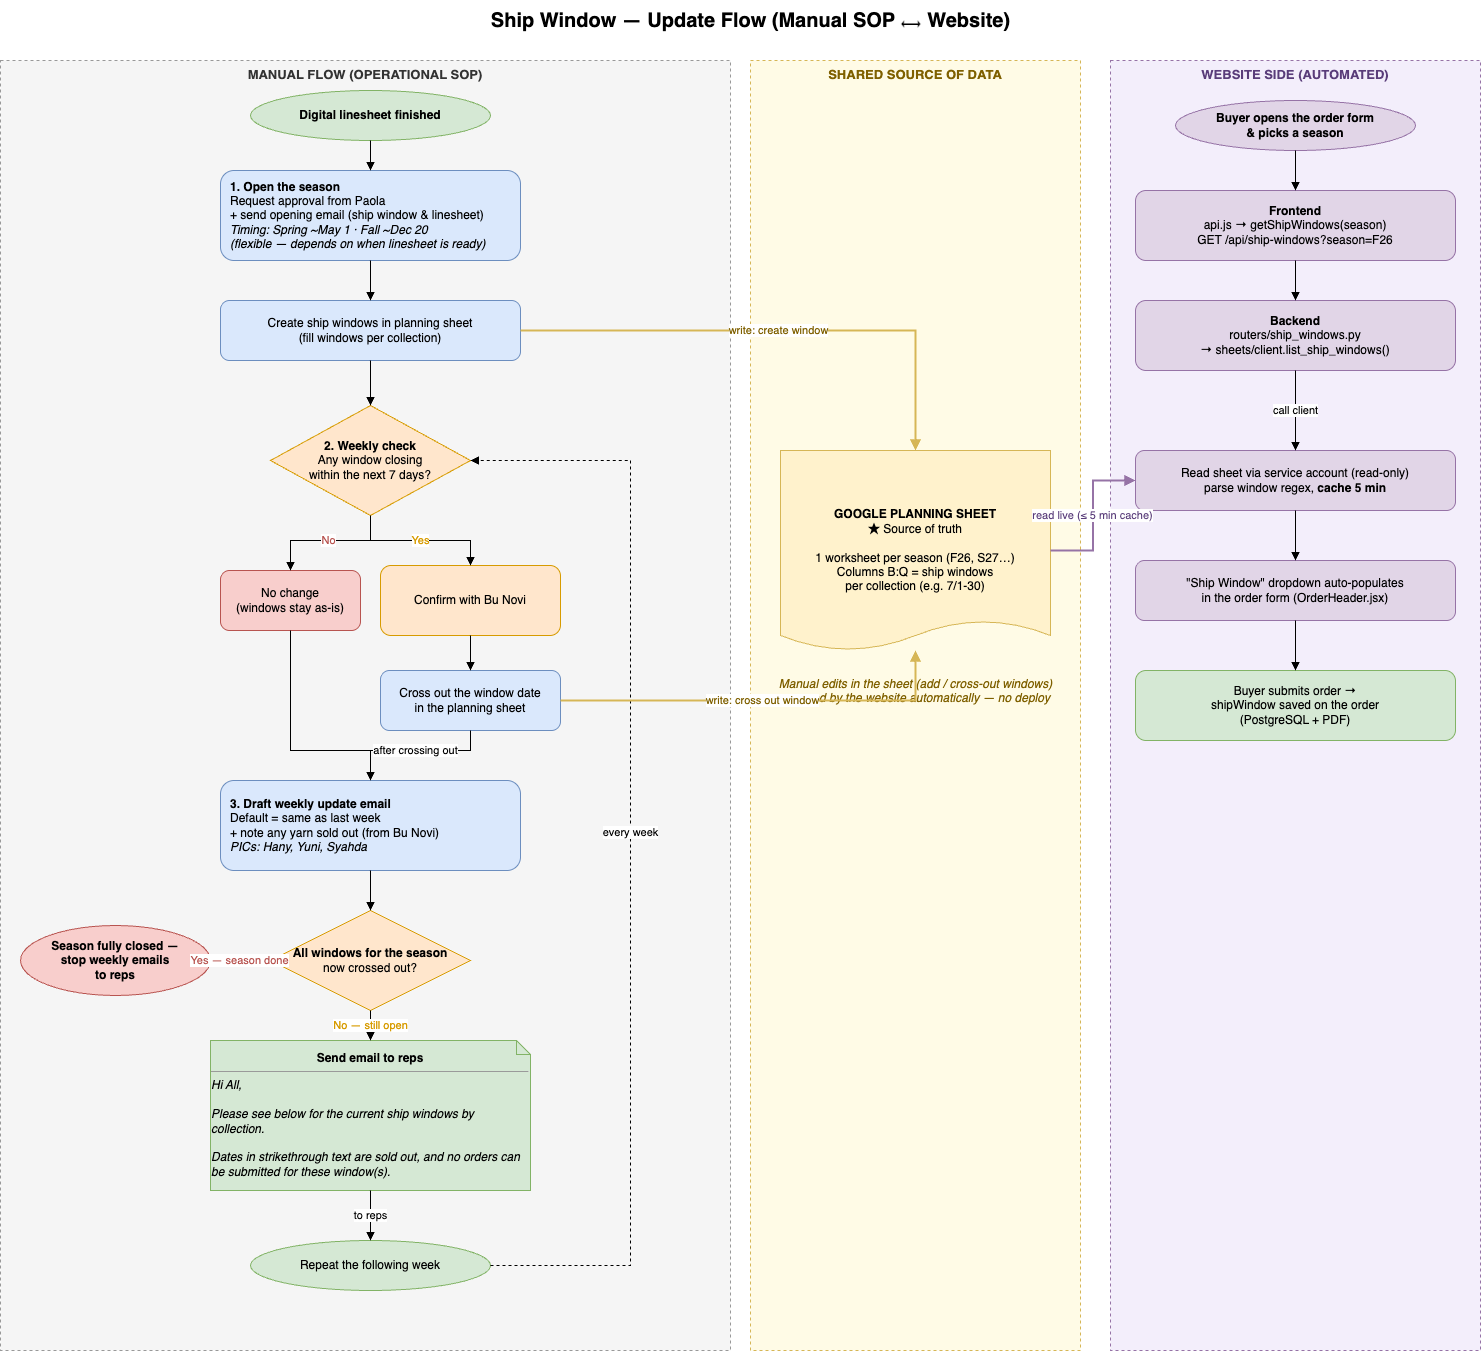

The diagram above was exported from draw.io. Its source (the exported page's mxGraphModel, read from the mxfile embedded in the PNG):
<mxGraphModel dx="3291" dy="714" grid="1" gridSize="10" guides="1" tooltips="1" connect="1" arrows="1" fold="1" page="1" pageScale="1" pageWidth="1200" pageHeight="1420" math="0" shadow="0">
  <root>
    <mxCell id="0" />
    <mxCell id="1" parent="0" />
    <mxCell id="title" value="Ship Window — Update Flow (Manual SOP ⟷ Website)" style="text;html=1;align=center;verticalAlign=middle;fontSize=20;fontStyle=1;" parent="1" vertex="1">
      <mxGeometry x="-130" y="20" width="1120" height="40" as="geometry" />
    </mxCell>
    <mxCell id="laneManual" value="MANUAL FLOW (OPERATIONAL SOP)" style="rounded=0;whiteSpace=wrap;html=1;fillColor=#f5f5f5;strokeColor=#999999;verticalAlign=top;fontStyle=1;fontSize=13;fontColor=#333333;dashed=1;" parent="1" vertex="1">
      <mxGeometry x="-320" y="80" width="730" height="1290" as="geometry" />
    </mxCell>
    <mxCell id="laneSheet" value="SHARED SOURCE OF DATA" style="rounded=0;whiteSpace=wrap;html=1;fillColor=#fffbe6;strokeColor=#d6b656;verticalAlign=top;fontStyle=1;fontSize=13;fontColor=#7f6000;dashed=1;" parent="1" vertex="1">
      <mxGeometry x="430" y="80" width="330" height="1290" as="geometry" />
    </mxCell>
    <mxCell id="laneWeb" value="WEBSITE SIDE (AUTOMATED)" style="rounded=0;whiteSpace=wrap;html=1;fillColor=#f3eefb;strokeColor=#9673a6;verticalAlign=top;fontStyle=1;fontSize=13;fontColor=#5a3d7a;dashed=1;" parent="1" vertex="1">
      <mxGeometry x="790" y="80" width="370" height="1290" as="geometry" />
    </mxCell>
    <mxCell id="M1" value="Digital linesheet finished" style="ellipse;whiteSpace=wrap;html=1;fillColor=#d5e8d4;strokeColor=#82b366;fontStyle=1;" parent="1" vertex="1">
      <mxGeometry x="-70" y="110" width="240" height="50" as="geometry" />
    </mxCell>
    <mxCell id="M2" value="&lt;b&gt;1. Open the season&lt;/b&gt;&lt;br&gt;Request approval from Paola&lt;br&gt;+ send opening email (ship window &amp;amp; linesheet)&lt;br&gt;&lt;i&gt;Timing: Spring ~May 1 · Fall ~Dec 20&lt;br&gt;(flexible — depends on when linesheet is ready)&lt;/i&gt;" style="rounded=1;whiteSpace=wrap;html=1;fillColor=#dae8fc;strokeColor=#6c8ebf;align=left;spacingLeft=8;" parent="1" vertex="1">
      <mxGeometry x="-100" y="190" width="300" height="90" as="geometry" />
    </mxCell>
    <mxCell id="M3" value="Create ship windows in planning sheet&lt;br&gt;(fill windows per collection)" style="rounded=1;whiteSpace=wrap;html=1;fillColor=#dae8fc;strokeColor=#6c8ebf;" parent="1" vertex="1">
      <mxGeometry x="-100" y="320" width="300" height="60" as="geometry" />
    </mxCell>
    <mxCell id="M4" value="&lt;b&gt;2. Weekly check&lt;/b&gt;&lt;br&gt;Any window closing&lt;br&gt;within the next 7 days?" style="rhombus;whiteSpace=wrap;html=1;fillColor=#ffe6cc;strokeColor=#d79b00;" parent="1" vertex="1">
      <mxGeometry x="-50" y="425" width="200" height="110" as="geometry" />
    </mxCell>
    <mxCell id="M5" value="No change&lt;br&gt;(windows stay as-is)" style="rounded=1;whiteSpace=wrap;html=1;fillColor=#f8cecc;strokeColor=#b85450;" parent="1" vertex="1">
      <mxGeometry x="-100" y="590" width="140" height="60" as="geometry" />
    </mxCell>
    <mxCell id="M6" value="Confirm with Bu Novi" style="rounded=1;whiteSpace=wrap;html=1;fillColor=#ffe6cc;strokeColor=#d79b00;" parent="1" vertex="1">
      <mxGeometry x="60" y="585" width="180" height="70" as="geometry" />
    </mxCell>
    <mxCell id="M7" value="Cross out the window date&lt;br&gt;in the planning sheet" style="rounded=1;whiteSpace=wrap;html=1;fillColor=#dae8fc;strokeColor=#6c8ebf;" parent="1" vertex="1">
      <mxGeometry x="60" y="690" width="180" height="60" as="geometry" />
    </mxCell>
    <mxCell id="M8" value="&lt;b&gt;3. Draft weekly update email&lt;/b&gt;&lt;br&gt;Default = same as last week&lt;br&gt;+ note any yarn sold out (from Bu Novi)&lt;br&gt;&lt;i&gt;PICs: Hany, Yuni, Syahda&lt;/i&gt;" style="rounded=1;whiteSpace=wrap;html=1;fillColor=#dae8fc;strokeColor=#6c8ebf;align=left;spacingLeft=8;" parent="1" vertex="1">
      <mxGeometry x="-100" y="800" width="300" height="90" as="geometry" />
    </mxCell>
    <mxCell id="M8chk" value="&lt;b&gt;All windows for the season&lt;/b&gt;&lt;br&gt;now crossed out?" style="rhombus;whiteSpace=wrap;html=1;fillColor=#ffe6cc;strokeColor=#d79b00;" vertex="1" parent="1">
      <mxGeometry x="-50" y="930" width="200" height="100" as="geometry" />
    </mxCell>
    <mxCell id="M8end" value="Season fully closed —&lt;br&gt;stop weekly emails&lt;br&gt;to reps" style="ellipse;whiteSpace=wrap;html=1;fillColor=#f8cecc;strokeColor=#b85450;fontStyle=1;" vertex="1" parent="1">
      <mxGeometry x="-300" y="945" width="190" height="70" as="geometry" />
    </mxCell>
    <mxCell id="M8mail" value="&lt;b&gt;Send email to reps&lt;/b&gt;&lt;hr size=&quot;1&quot;&gt;&lt;div style=&quot;text-align:left&quot;&gt;&lt;i&gt;Hi All,&lt;br&gt;&lt;br&gt;Please see below for the current ship windows by collection.&lt;br&gt;&lt;br&gt;Dates in strikethrough text are sold out, and no orders can be submitted for these window(s).&lt;/i&gt;&lt;/div&gt;" style="shape=note;whiteSpace=wrap;html=1;fillColor=#d5e8d4;strokeColor=#82b366;align=center;verticalAlign=top;spacingTop=4;size=14;" parent="1" vertex="1">
      <mxGeometry x="-110" y="1060" width="320" height="150" as="geometry" />
    </mxCell>
    <mxCell id="M9" value="Repeat the following week" style="ellipse;whiteSpace=wrap;html=1;fillColor=#d5e8d4;strokeColor=#82b366;" parent="1" vertex="1">
      <mxGeometry x="-70" y="1260" width="240" height="50" as="geometry" />
    </mxCell>
    <mxCell id="SHEET" value="&lt;b&gt;GOOGLE PLANNING SHEET&lt;/b&gt;&lt;br&gt;★ Source of truth&lt;br&gt;&lt;br&gt;1 worksheet per season (F26, S27…)&lt;br&gt;Columns B:Q = ship windows&lt;br&gt;per collection (e.g. 7/1-30)" style="shape=document;whiteSpace=wrap;html=1;fillColor=#fff2cc;strokeColor=#d6b656;fontStyle=0;verticalAlign=middle;size=0.15;" parent="1" vertex="1">
      <mxGeometry x="460" y="470" width="270" height="200" as="geometry" />
    </mxCell>
    <mxCell id="SHEETnote" value="Manual edits in the sheet (add / cross-out windows)&#10;are read by the website automatically — no deploy" style="text;html=1;align=center;fontStyle=2;fontColor=#7f6000;" parent="1" vertex="1">
      <mxGeometry x="450" y="690" width="290" height="40" as="geometry" />
    </mxCell>
    <mxCell id="W1" value="Buyer opens the order form&lt;br&gt;&amp;amp; picks a season" style="ellipse;whiteSpace=wrap;html=1;fillColor=#e1d5e7;strokeColor=#9673a6;fontStyle=1;" parent="1" vertex="1">
      <mxGeometry x="855" y="120" width="240" height="50" as="geometry" />
    </mxCell>
    <mxCell id="W2" value="&lt;b&gt;Frontend&lt;/b&gt;&lt;br&gt;api.js → getShipWindows(season)&lt;br&gt;GET /api/ship-windows?season=F26" style="rounded=1;whiteSpace=wrap;html=1;fillColor=#e1d5e7;strokeColor=#9673a6;" parent="1" vertex="1">
      <mxGeometry x="815" y="210" width="320" height="70" as="geometry" />
    </mxCell>
    <mxCell id="W3" value="&lt;b&gt;Backend&lt;/b&gt;&lt;br&gt;routers/ship_windows.py&lt;br&gt;→ sheets/client.list_ship_windows()" style="rounded=1;whiteSpace=wrap;html=1;fillColor=#e1d5e7;strokeColor=#9673a6;" parent="1" vertex="1">
      <mxGeometry x="815" y="320" width="320" height="70" as="geometry" />
    </mxCell>
    <mxCell id="W4" value="Read sheet via service account (read-only)&lt;br&gt;parse window regex, &lt;b&gt;cache 5 min&lt;/b&gt;" style="rounded=1;whiteSpace=wrap;html=1;fillColor=#e1d5e7;strokeColor=#9673a6;" parent="1" vertex="1">
      <mxGeometry x="815" y="470" width="320" height="60" as="geometry" />
    </mxCell>
    <mxCell id="W5" value="&quot;Ship Window&quot; dropdown auto-populates&lt;br&gt;in the order form (OrderHeader.jsx)" style="rounded=1;whiteSpace=wrap;html=1;fillColor=#e1d5e7;strokeColor=#9673a6;" parent="1" vertex="1">
      <mxGeometry x="815" y="580" width="320" height="60" as="geometry" />
    </mxCell>
    <mxCell id="W6" value="Buyer submits order →&lt;br&gt;shipWindow saved on the order&lt;br&gt;(PostgreSQL + PDF)" style="rounded=1;whiteSpace=wrap;html=1;fillColor=#d5e8d4;strokeColor=#82b366;" parent="1" vertex="1">
      <mxGeometry x="815" y="690" width="320" height="70" as="geometry" />
    </mxCell>
    <mxCell id="e1" style="edgeStyle=orthogonalEdgeStyle;rounded=0;html=1;endArrow=block;" parent="1" source="M1" target="M2" edge="1">
      <mxGeometry relative="1" as="geometry" />
    </mxCell>
    <mxCell id="e2" style="edgeStyle=orthogonalEdgeStyle;rounded=0;html=1;endArrow=block;" parent="1" source="M2" target="M3" edge="1">
      <mxGeometry relative="1" as="geometry" />
    </mxCell>
    <mxCell id="e3" style="edgeStyle=orthogonalEdgeStyle;rounded=0;html=1;endArrow=block;" parent="1" source="M3" target="M4" edge="1">
      <mxGeometry relative="1" as="geometry" />
    </mxCell>
    <mxCell id="e4" value="No" style="edgeStyle=orthogonalEdgeStyle;rounded=0;html=1;endArrow=block;fontColor=#b85450;" parent="1" source="M4" target="M5" edge="1">
      <mxGeometry relative="1" as="geometry">
        <Array as="points">
          <mxPoint x="50" y="560" />
          <mxPoint x="-30" y="560" />
        </Array>
      </mxGeometry>
    </mxCell>
    <mxCell id="e5" value="Yes" style="edgeStyle=orthogonalEdgeStyle;rounded=0;html=1;endArrow=block;fontColor=#d79b00;" parent="1" source="M4" target="M6" edge="1">
      <mxGeometry relative="1" as="geometry" />
    </mxCell>
    <mxCell id="e6" style="edgeStyle=orthogonalEdgeStyle;rounded=0;html=1;endArrow=block;" parent="1" source="M6" target="M7" edge="1">
      <mxGeometry relative="1" as="geometry" />
    </mxCell>
    <mxCell id="e7" value="after crossing out" style="edgeStyle=orthogonalEdgeStyle;rounded=0;html=1;endArrow=block;" parent="1" source="M7" target="M8" edge="1">
      <mxGeometry relative="1" as="geometry">
        <Array as="points">
          <mxPoint x="150" y="770" />
          <mxPoint x="50" y="770" />
        </Array>
        <mxPoint as="offset" />
      </mxGeometry>
    </mxCell>
    <mxCell id="e8" style="edgeStyle=orthogonalEdgeStyle;rounded=0;html=1;endArrow=block;" parent="1" source="M5" target="M8" edge="1">
      <mxGeometry relative="1" as="geometry">
        <Array as="points">
          <mxPoint x="-30" y="770" />
          <mxPoint x="50" y="770" />
        </Array>
      </mxGeometry>
    </mxCell>
    <mxCell id="e9" style="edgeStyle=orthogonalEdgeStyle;rounded=0;html=1;endArrow=block;" parent="1" source="M8" target="M8chk" edge="1">
      <mxGeometry relative="1" as="geometry" />
    </mxCell>
    <mxCell id="e9yes" value="Yes — season done" style="edgeStyle=orthogonalEdgeStyle;rounded=0;html=1;endArrow=block;fontColor=#b85450;exitX=0;exitY=0.5;exitDx=0;exitDy=0;" edge="1" parent="1" source="M8chk" target="M8end">
      <mxGeometry relative="1" as="geometry" />
    </mxCell>
    <mxCell id="e9no" value="No — still open" style="edgeStyle=orthogonalEdgeStyle;rounded=0;html=1;endArrow=block;fontColor=#d79b00;" edge="1" parent="1" source="M8chk" target="M8mail">
      <mxGeometry relative="1" as="geometry" />
    </mxCell>
    <mxCell id="e9b" value="to reps" style="edgeStyle=orthogonalEdgeStyle;rounded=0;html=1;endArrow=block;" parent="1" source="M8mail" target="M9" edge="1">
      <mxGeometry relative="1" as="geometry" />
    </mxCell>
    <mxCell id="e10" value="every week" style="edgeStyle=orthogonalEdgeStyle;rounded=0;html=1;endArrow=block;dashed=1;exitX=1;exitY=0.5;exitDx=0;exitDy=0;entryX=1;entryY=0.5;entryDx=0;entryDy=0;" parent="1" source="M9" target="M4" edge="1">
      <mxGeometry x="0.0355" relative="1" as="geometry">
        <mxPoint as="offset" />
        <Array as="points">
          <mxPoint x="310" y="1285" />
          <mxPoint x="310" y="480" />
        </Array>
      </mxGeometry>
    </mxCell>
    <mxCell id="w1" value="write: create window" style="edgeStyle=orthogonalEdgeStyle;rounded=0;html=1;endArrow=block;strokeColor=#d6b656;strokeWidth=2;fontColor=#7f6000;exitX=1;exitY=0.5;exitDx=0;exitDy=0;" parent="1" source="M3" target="SHEET" edge="1">
      <mxGeometry relative="1" as="geometry" />
    </mxCell>
    <mxCell id="w2" value="write: cross out window" style="edgeStyle=orthogonalEdgeStyle;rounded=0;html=1;endArrow=block;strokeColor=#d6b656;strokeWidth=2;fontColor=#7f6000;exitX=1;exitY=0.5;exitDx=0;exitDy=0;" parent="1" source="M7" target="SHEET" edge="1">
      <mxGeometry relative="1" as="geometry" />
    </mxCell>
    <mxCell id="r1" value="read live (≤ 5 min cache)" style="edgeStyle=orthogonalEdgeStyle;rounded=0;html=1;endArrow=block;strokeColor=#9673a6;strokeWidth=2;fontColor=#5a3d7a;exitX=1;exitY=0.5;exitDx=0;exitDy=0;" parent="1" source="SHEET" target="W4" edge="1">
      <mxGeometry relative="1" as="geometry" />
    </mxCell>
    <mxCell id="we1" style="edgeStyle=orthogonalEdgeStyle;rounded=0;html=1;endArrow=block;" parent="1" source="W1" target="W2" edge="1">
      <mxGeometry relative="1" as="geometry" />
    </mxCell>
    <mxCell id="we2" style="edgeStyle=orthogonalEdgeStyle;rounded=0;html=1;endArrow=block;" parent="1" source="W2" target="W3" edge="1">
      <mxGeometry relative="1" as="geometry" />
    </mxCell>
    <mxCell id="we3" value="call client" style="edgeStyle=orthogonalEdgeStyle;rounded=0;html=1;endArrow=block;" parent="1" source="W3" target="W4" edge="1">
      <mxGeometry relative="1" as="geometry" />
    </mxCell>
    <mxCell id="we4" style="edgeStyle=orthogonalEdgeStyle;rounded=0;html=1;endArrow=block;" parent="1" source="W4" target="W5" edge="1">
      <mxGeometry relative="1" as="geometry" />
    </mxCell>
    <mxCell id="we5" style="edgeStyle=orthogonalEdgeStyle;rounded=0;html=1;endArrow=block;" parent="1" source="W5" target="W6" edge="1">
      <mxGeometry relative="1" as="geometry" />
    </mxCell>
  </root>
</mxGraphModel>